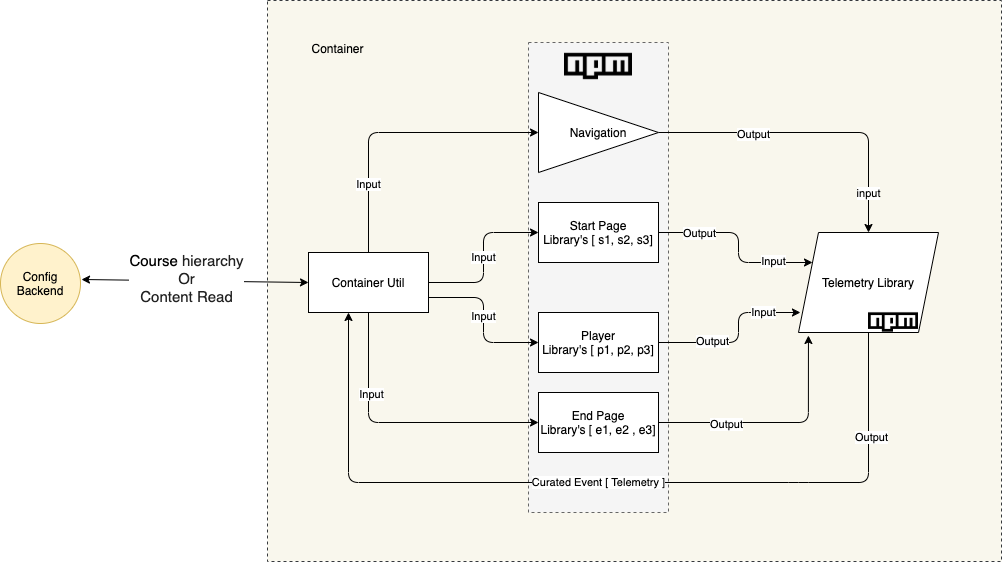

The diagram above was exported from draw.io. Its source (the exported page's mxGraphModel, read from the mxfile embedded in the PNG):
<mxGraphModel dx="1426" dy="2194" grid="1" gridSize="3" guides="1" tooltips="1" connect="1" arrows="1" fold="1" page="1" pageScale="1" pageWidth="850" pageHeight="1400" math="0" shadow="0">
  <root>
    <mxCell id="0" />
    <mxCell id="1" parent="0" />
    <mxCell id="GPrm0ucNocc6q8Gvy4bT-60" value="" style="rounded=0;whiteSpace=wrap;html=1;shadow=0;dashed=1;fillColor=#f9f7ed;strokeColor=#36393d;" vertex="1" parent="1">
      <mxGeometry x="282" y="-75" width="734" height="561" as="geometry" />
    </mxCell>
    <mxCell id="GPrm0ucNocc6q8Gvy4bT-45" value="" style="whiteSpace=wrap;html=1;shadow=0;dashed=1;strokeColor=#666666;fillColor=#f5f5f5;fontColor=#333333;" vertex="1" parent="1">
      <mxGeometry x="543" y="-33" width="140" height="470" as="geometry" />
    </mxCell>
    <mxCell id="GPrm0ucNocc6q8Gvy4bT-1" value="Config&lt;br&gt;Backend" style="ellipse;whiteSpace=wrap;html=1;fillColor=#fff2cc;strokeColor=#d6b656;" vertex="1" parent="1">
      <mxGeometry x="15" y="168" width="80" height="80" as="geometry" />
    </mxCell>
    <mxCell id="GPrm0ucNocc6q8Gvy4bT-18" style="edgeStyle=orthogonalEdgeStyle;orthogonalLoop=1;jettySize=auto;html=1;exitX=0.5;exitY=0;exitDx=0;exitDy=0;entryX=0;entryY=0.5;entryDx=0;entryDy=0;" edge="1" parent="1" source="GPrm0ucNocc6q8Gvy4bT-5" target="GPrm0ucNocc6q8Gvy4bT-8">
      <mxGeometry relative="1" as="geometry" />
    </mxCell>
    <mxCell id="GPrm0ucNocc6q8Gvy4bT-38" value="Input" style="edgeLabel;html=1;align=center;verticalAlign=middle;resizable=0;points=[];" vertex="1" connectable="0" parent="GPrm0ucNocc6q8Gvy4bT-18">
      <mxGeometry x="-0.5231" y="1" relative="1" as="geometry">
        <mxPoint as="offset" />
      </mxGeometry>
    </mxCell>
    <mxCell id="GPrm0ucNocc6q8Gvy4bT-19" value="Input" style="edgeStyle=orthogonalEdgeStyle;orthogonalLoop=1;jettySize=auto;html=1;exitX=1;exitY=0.5;exitDx=0;exitDy=0;entryX=0;entryY=0.5;entryDx=0;entryDy=0;" edge="1" parent="1" source="GPrm0ucNocc6q8Gvy4bT-5" target="GPrm0ucNocc6q8Gvy4bT-16">
      <mxGeometry relative="1" as="geometry" />
    </mxCell>
    <mxCell id="GPrm0ucNocc6q8Gvy4bT-20" style="edgeStyle=orthogonalEdgeStyle;orthogonalLoop=1;jettySize=auto;html=1;exitX=1;exitY=0.75;exitDx=0;exitDy=0;entryX=0;entryY=0.5;entryDx=0;entryDy=0;" edge="1" parent="1" source="GPrm0ucNocc6q8Gvy4bT-5" target="GPrm0ucNocc6q8Gvy4bT-9">
      <mxGeometry relative="1" as="geometry" />
    </mxCell>
    <mxCell id="GPrm0ucNocc6q8Gvy4bT-37" value="Input" style="edgeLabel;html=1;align=center;verticalAlign=middle;resizable=0;points=[];" vertex="1" connectable="0" parent="GPrm0ucNocc6q8Gvy4bT-20">
      <mxGeometry x="-0.056" y="-1" relative="1" as="geometry">
        <mxPoint as="offset" />
      </mxGeometry>
    </mxCell>
    <mxCell id="GPrm0ucNocc6q8Gvy4bT-21" style="edgeStyle=orthogonalEdgeStyle;orthogonalLoop=1;jettySize=auto;html=1;exitX=0.5;exitY=1;exitDx=0;exitDy=0;entryX=0;entryY=0.5;entryDx=0;entryDy=0;" edge="1" parent="1" source="GPrm0ucNocc6q8Gvy4bT-5" target="GPrm0ucNocc6q8Gvy4bT-17">
      <mxGeometry relative="1" as="geometry" />
    </mxCell>
    <mxCell id="GPrm0ucNocc6q8Gvy4bT-39" value="Input" style="edgeLabel;html=1;align=center;verticalAlign=middle;resizable=0;points=[];" vertex="1" connectable="0" parent="GPrm0ucNocc6q8Gvy4bT-21">
      <mxGeometry x="-0.424" y="2" relative="1" as="geometry">
        <mxPoint as="offset" />
      </mxGeometry>
    </mxCell>
    <mxCell id="GPrm0ucNocc6q8Gvy4bT-5" value="Container Util" style="whiteSpace=wrap;html=1;" vertex="1" parent="1">
      <mxGeometry x="323" y="177" width="120" height="60" as="geometry" />
    </mxCell>
    <mxCell id="GPrm0ucNocc6q8Gvy4bT-14" value="input" style="edgeStyle=orthogonalEdgeStyle;orthogonalLoop=1;jettySize=auto;html=1;exitX=1;exitY=0.5;exitDx=0;exitDy=0;entryX=0.5;entryY=0;entryDx=0;entryDy=0;" edge="1" parent="1" source="GPrm0ucNocc6q8Gvy4bT-8" target="GPrm0ucNocc6q8Gvy4bT-10">
      <mxGeometry x="0.75" relative="1" as="geometry">
        <mxPoint as="offset" />
      </mxGeometry>
    </mxCell>
    <mxCell id="GPrm0ucNocc6q8Gvy4bT-43" value="Output" style="edgeLabel;html=1;align=center;verticalAlign=middle;resizable=0;points=[];" vertex="1" connectable="0" parent="GPrm0ucNocc6q8Gvy4bT-14">
      <mxGeometry x="-0.3917" y="-1" relative="1" as="geometry">
        <mxPoint as="offset" />
      </mxGeometry>
    </mxCell>
    <mxCell id="GPrm0ucNocc6q8Gvy4bT-8" value="Navigation" style="triangle;whiteSpace=wrap;html=1;" vertex="1" parent="1">
      <mxGeometry x="553" y="17" width="120" height="80" as="geometry" />
    </mxCell>
    <mxCell id="GPrm0ucNocc6q8Gvy4bT-36" style="edgeStyle=orthogonalEdgeStyle;orthogonalLoop=1;jettySize=auto;html=1;exitX=1;exitY=0.5;exitDx=0;exitDy=0;entryX=0.014;entryY=0.8;entryDx=0;entryDy=0;entryPerimeter=0;" edge="1" parent="1" source="GPrm0ucNocc6q8Gvy4bT-9" target="GPrm0ucNocc6q8Gvy4bT-10">
      <mxGeometry relative="1" as="geometry">
        <Array as="points">
          <mxPoint x="753" y="267" />
          <mxPoint x="753" y="237" />
        </Array>
      </mxGeometry>
    </mxCell>
    <mxCell id="GPrm0ucNocc6q8Gvy4bT-41" value="Output" style="edgeLabel;html=1;align=center;verticalAlign=middle;resizable=0;points=[];" vertex="1" connectable="0" parent="GPrm0ucNocc6q8Gvy4bT-36">
      <mxGeometry x="-0.38" y="2" relative="1" as="geometry">
        <mxPoint as="offset" />
      </mxGeometry>
    </mxCell>
    <mxCell id="GPrm0ucNocc6q8Gvy4bT-54" value="Input" style="edgeLabel;html=1;align=center;verticalAlign=middle;resizable=0;points=[];" vertex="1" connectable="0" parent="GPrm0ucNocc6q8Gvy4bT-36">
      <mxGeometry x="0.5585" y="1" relative="1" as="geometry">
        <mxPoint as="offset" />
      </mxGeometry>
    </mxCell>
    <mxCell id="GPrm0ucNocc6q8Gvy4bT-9" value="Player&lt;br&gt;Library's [ p1, p2, p3]" style="whiteSpace=wrap;html=1;" vertex="1" parent="1">
      <mxGeometry x="553" y="237" width="120" height="60" as="geometry" />
    </mxCell>
    <mxCell id="GPrm0ucNocc6q8Gvy4bT-22" value="Curated Event [ Telemetry ]" style="edgeStyle=orthogonalEdgeStyle;orthogonalLoop=1;jettySize=auto;html=1;exitX=0.5;exitY=1;exitDx=0;exitDy=0;" edge="1" parent="1" source="GPrm0ucNocc6q8Gvy4bT-10">
      <mxGeometry relative="1" as="geometry">
        <mxPoint x="363" y="237" as="targetPoint" />
        <Array as="points">
          <mxPoint x="813" y="407" />
          <mxPoint x="363" y="407" />
          <mxPoint x="363" y="237" />
        </Array>
      </mxGeometry>
    </mxCell>
    <mxCell id="GPrm0ucNocc6q8Gvy4bT-52" value="Output" style="edgeLabel;html=1;align=center;verticalAlign=middle;resizable=0;points=[];" vertex="1" connectable="0" parent="GPrm0ucNocc6q8Gvy4bT-22">
      <mxGeometry x="-0.7532" y="2" relative="1" as="geometry">
        <mxPoint as="offset" />
      </mxGeometry>
    </mxCell>
    <mxCell id="GPrm0ucNocc6q8Gvy4bT-10" value="Telemetry Library" style="shape=parallelogram;perimeter=parallelogramPerimeter;whiteSpace=wrap;html=1;fixedSize=1;" vertex="1" parent="1">
      <mxGeometry x="813" y="157" width="140" height="100" as="geometry" />
    </mxCell>
    <mxCell id="GPrm0ucNocc6q8Gvy4bT-35" style="edgeStyle=orthogonalEdgeStyle;orthogonalLoop=1;jettySize=auto;html=1;exitX=1;exitY=0.5;exitDx=0;exitDy=0;entryX=0;entryY=0.25;entryDx=0;entryDy=0;" edge="1" parent="1" source="GPrm0ucNocc6q8Gvy4bT-16" target="GPrm0ucNocc6q8Gvy4bT-10">
      <mxGeometry relative="1" as="geometry">
        <Array as="points">
          <mxPoint x="753" y="157" />
          <mxPoint x="753" y="187" />
        </Array>
      </mxGeometry>
    </mxCell>
    <mxCell id="GPrm0ucNocc6q8Gvy4bT-40" value="Output" style="edgeLabel;html=1;align=center;verticalAlign=middle;resizable=0;points=[];" vertex="1" connectable="0" parent="GPrm0ucNocc6q8Gvy4bT-35">
      <mxGeometry x="-0.4737" relative="1" as="geometry">
        <mxPoint x="-8" as="offset" />
      </mxGeometry>
    </mxCell>
    <mxCell id="GPrm0ucNocc6q8Gvy4bT-53" value="Input" style="edgeLabel;html=1;align=center;verticalAlign=middle;resizable=0;points=[];" vertex="1" connectable="0" parent="GPrm0ucNocc6q8Gvy4bT-35">
      <mxGeometry x="0.5652" y="2" relative="1" as="geometry">
        <mxPoint as="offset" />
      </mxGeometry>
    </mxCell>
    <mxCell id="GPrm0ucNocc6q8Gvy4bT-16" value="Start Page&lt;br&gt;Library's [ s1, s2, s3]" style="whiteSpace=wrap;html=1;" vertex="1" parent="1">
      <mxGeometry x="553" y="127" width="120" height="60" as="geometry" />
    </mxCell>
    <mxCell id="GPrm0ucNocc6q8Gvy4bT-32" style="edgeStyle=orthogonalEdgeStyle;orthogonalLoop=1;jettySize=auto;html=1;exitX=1;exitY=0.5;exitDx=0;exitDy=0;entryX=0.071;entryY=1.03;entryDx=0;entryDy=0;entryPerimeter=0;" edge="1" parent="1" source="GPrm0ucNocc6q8Gvy4bT-17" target="GPrm0ucNocc6q8Gvy4bT-10">
      <mxGeometry relative="1" as="geometry" />
    </mxCell>
    <mxCell id="GPrm0ucNocc6q8Gvy4bT-42" value="Output" style="edgeLabel;html=1;align=center;verticalAlign=middle;resizable=0;points=[];" vertex="1" connectable="0" parent="GPrm0ucNocc6q8Gvy4bT-32">
      <mxGeometry x="-0.4368" y="-1" relative="1" as="geometry">
        <mxPoint as="offset" />
      </mxGeometry>
    </mxCell>
    <mxCell id="GPrm0ucNocc6q8Gvy4bT-17" value="End Page&lt;br&gt;Library's [ e1, e2 , e3]" style="whiteSpace=wrap;html=1;" vertex="1" parent="1">
      <mxGeometry x="553" y="317" width="120" height="60" as="geometry" />
    </mxCell>
    <mxCell id="GPrm0ucNocc6q8Gvy4bT-29" value="" style="endArrow=classic;startArrow=classic;html=1;entryX=0;entryY=0.5;entryDx=0;entryDy=0;" edge="1" parent="1" target="GPrm0ucNocc6q8Gvy4bT-5">
      <mxGeometry width="50" height="50" relative="1" as="geometry">
        <mxPoint x="96" y="204" as="sourcePoint" />
        <mxPoint x="313" y="167" as="targetPoint" />
      </mxGeometry>
    </mxCell>
    <mxCell id="GPrm0ucNocc6q8Gvy4bT-62" value="&lt;p&gt;&lt;font style=&quot;font-size: 15px&quot;&gt;Course&amp;nbsp;&lt;span style=&quot;color: rgb(34 , 34 , 34) ; text-align: left&quot;&gt;hierarchy&lt;br&gt;Or&lt;br&gt;Content Read&lt;/span&gt;&lt;/font&gt;&lt;/p&gt;" style="edgeLabel;html=1;align=center;verticalAlign=middle;resizable=0;points=[];fontStyle=0" vertex="1" connectable="0" parent="GPrm0ucNocc6q8Gvy4bT-29">
      <mxGeometry x="-0.2271" y="2" relative="1" as="geometry">
        <mxPoint x="16.98" y="-1.16" as="offset" />
      </mxGeometry>
    </mxCell>
    <mxCell id="GPrm0ucNocc6q8Gvy4bT-44" value="" style="shape=image;html=1;verticalAlign=top;verticalLabelPosition=bottom;labelBackgroundColor=#ffffff;imageAspect=0;aspect=fixed;image=https://cdn4.iconfinder.com/data/icons/logos-brands-5/24/npm-128.png;" vertex="1" parent="1">
      <mxGeometry x="579" y="-43" width="68" height="68" as="geometry" />
    </mxCell>
    <mxCell id="GPrm0ucNocc6q8Gvy4bT-48" value="" style="shape=image;html=1;verticalAlign=top;verticalLabelPosition=bottom;labelBackgroundColor=#ffffff;imageAspect=0;aspect=fixed;image=https://cdn4.iconfinder.com/data/icons/logos-brands-5/24/npm-128.png;" vertex="1" parent="1">
      <mxGeometry x="883" y="222" width="50" height="50" as="geometry" />
    </mxCell>
    <mxCell id="GPrm0ucNocc6q8Gvy4bT-61" value="Container" style="text;html=1;strokeColor=none;fillColor=none;align=center;verticalAlign=middle;whiteSpace=wrap;rounded=0;shadow=0;dashed=1;" vertex="1" parent="1">
      <mxGeometry x="303" y="-57" width="99" height="60" as="geometry" />
    </mxCell>
  </root>
</mxGraphModel>